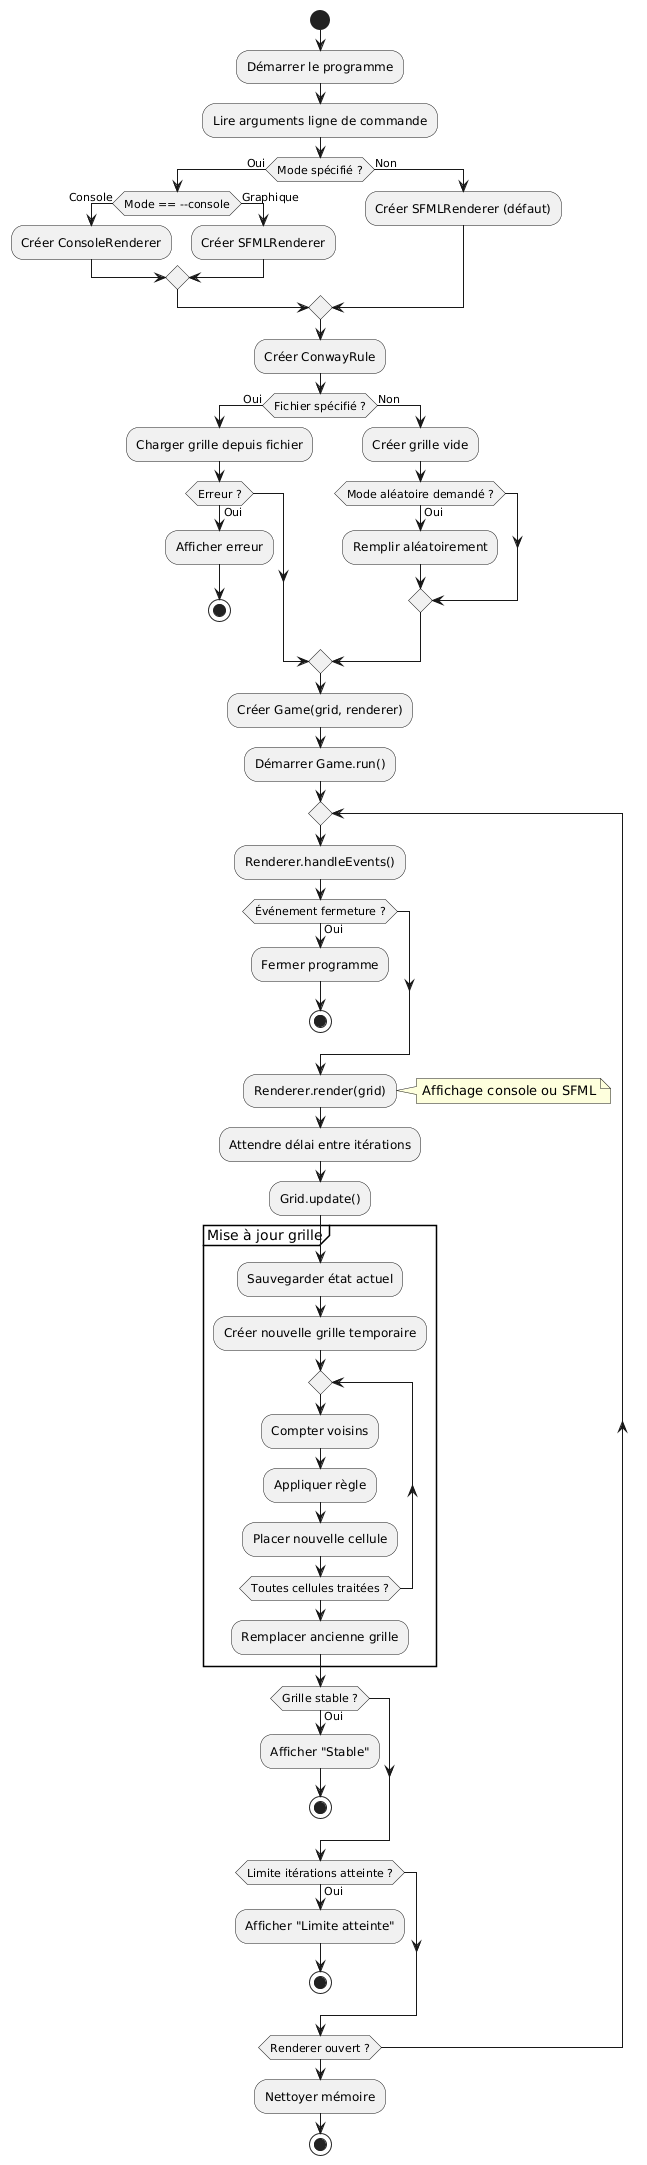

The diagram above was rendered by PlantUML. Its source (embedded in the PNG):
@startuml
start

:Démarrer le programme;
:Lire arguments ligne de commande;

if (Mode spécifié ?) then (Oui)
    if (Mode == --console) then (Console)
        :Créer ConsoleRenderer;
    else (Graphique)
        :Créer SFMLRenderer;
    endif
else (Non)
    :Créer SFMLRenderer (défaut);
endif

:Créer ConwayRule;

if (Fichier spécifié ?) then (Oui)
    :Charger grille depuis fichier;
    if (Erreur ?) then (Oui)
        :Afficher erreur;
        stop
    endif
else (Non)
    :Créer grille vide;
    if (Mode aléatoire demandé ?) then (Oui)
        :Remplir aléatoirement;
    endif
endif

:Créer Game(grid, renderer);
:Démarrer Game.run();

repeat
    :Renderer.handleEvents();
    
    if (Événement fermeture ?) then (Oui)
        :Fermer programme;
        stop
    endif
    
    :Renderer.render(grid);
    note right: Affichage console ou SFML
    
    :Attendre délai entre itérations;
    
    :Grid.update();
    partition "Mise à jour grille" {
        :Sauvegarder état actuel;
        :Créer nouvelle grille temporaire;
        repeat
            :Compter voisins;
            :Appliquer règle;
            :Placer nouvelle cellule;
        repeat while (Toutes cellules traitées ?)
        :Remplacer ancienne grille;
    }
    
    if (Grille stable ?) then (Oui)
        :Afficher "Stable";
        stop
    endif
    
    if (Limite itérations atteinte ?) then (Oui)
        :Afficher "Limite atteinte";
        stop
    endif
    
repeat while (Renderer ouvert ?)

:Nettoyer mémoire;
stop
@enduml